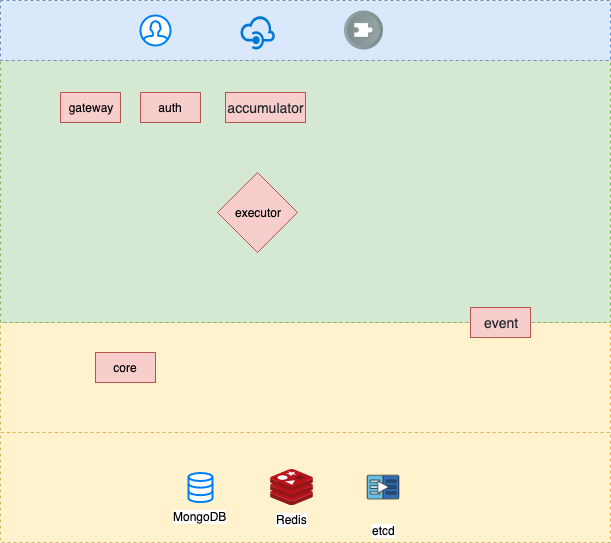

The diagram above was exported from draw.io. Its source (the exported page's mxGraphModel, read from the mxfile embedded in the PNG):
<mxGraphModel dx="1426" dy="772" grid="1" gridSize="10" guides="1" tooltips="1" connect="1" arrows="1" fold="1" page="1" pageScale="1" pageWidth="1169" pageHeight="827" background="#ffffff" math="0" shadow="0">
  <root>
    <mxCell id="0" />
    <mxCell id="1" parent="0" />
    <mxCell id="21CqybdMDBSDqcrikrQr-264" value="" style="rounded=0;whiteSpace=wrap;html=1;dashed=1;fillColor=#fff2cc;strokeColor=#d6b656;" vertex="1" parent="1">
      <mxGeometry x="130" y="380" width="610" height="110" as="geometry" />
    </mxCell>
    <mxCell id="21CqybdMDBSDqcrikrQr-268" value="" style="rounded=0;whiteSpace=wrap;html=1;dashed=1;fillColor=#fff2cc;strokeColor=#d6b656;" vertex="1" parent="1">
      <mxGeometry x="130" y="490" width="610" height="110" as="geometry" />
    </mxCell>
    <mxCell id="21CqybdMDBSDqcrikrQr-257" value="" style="rounded=0;whiteSpace=wrap;html=1;dashed=1;fillColor=#d5e8d4;strokeColor=#82b366;" vertex="1" parent="1">
      <mxGeometry x="130" y="118" width="610" height="262" as="geometry" />
    </mxCell>
    <mxCell id="21CqybdMDBSDqcrikrQr-255" value="" style="rounded=0;whiteSpace=wrap;html=1;dashed=1;fillColor=#dae8fc;strokeColor=#6c8ebf;" vertex="1" parent="1">
      <mxGeometry x="130" y="58" width="610" height="60" as="geometry" />
    </mxCell>
    <mxCell id="21CqybdMDBSDqcrikrQr-241" value="" style="html=1;verticalLabelPosition=bottom;align=center;labelBackgroundColor=#ffffff;verticalAlign=top;strokeWidth=2;strokeColor=#0080F0;fillColor=#ffffff;shadow=0;dashed=0;shape=mxgraph.ios7.icons.user;" vertex="1" parent="1">
      <mxGeometry x="270" y="73" width="30" height="30" as="geometry" />
    </mxCell>
    <mxCell id="21CqybdMDBSDqcrikrQr-242" value="" style="shadow=0;dashed=0;html=1;strokeColor=none;labelPosition=center;verticalLabelPosition=bottom;verticalAlign=top;align=center;shape=mxgraph.mscae.cloud.api_management;fillColor=#0079D6;pointerEvents=1;" vertex="1" parent="1">
      <mxGeometry x="369.5" y="72.5" width="35" height="35" as="geometry" />
    </mxCell>
    <mxCell id="21CqybdMDBSDqcrikrQr-258" value="gateway" style="text;html=1;strokeColor=#b85450;fillColor=#f8cecc;align=center;verticalAlign=middle;whiteSpace=wrap;rounded=0;" vertex="1" parent="1">
      <mxGeometry x="190" y="150" width="60" height="30" as="geometry" />
    </mxCell>
    <mxCell id="21CqybdMDBSDqcrikrQr-259" value="auth" style="text;html=1;strokeColor=#b85450;fillColor=#f8cecc;align=center;verticalAlign=middle;whiteSpace=wrap;rounded=0;" vertex="1" parent="1">
      <mxGeometry x="270" y="150" width="60" height="30" as="geometry" />
    </mxCell>
    <mxCell id="21CqybdMDBSDqcrikrQr-261" value="&lt;span style=&quot;color: rgb(36 , 41 , 46) ; font-family: , &amp;#34;blinkmacsystemfont&amp;#34; , , &amp;#34;pingfang sc&amp;#34; , &amp;#34;helvetica&amp;#34; , &amp;#34;arial&amp;#34; , &amp;#34;hiragino sans gb&amp;#34; , &amp;#34;microsoft yahei&amp;#34; , &amp;#34;simsun&amp;#34; , , &amp;#34;heiti&amp;#34; , , sans-serif ; font-size: 14px ; white-space: nowrap&quot;&gt;accumulator&lt;/span&gt;" style="text;html=1;strokeColor=#b85450;fillColor=#f8cecc;align=center;verticalAlign=middle;whiteSpace=wrap;rounded=0;" vertex="1" parent="1">
      <mxGeometry x="355" y="150" width="80" height="30" as="geometry" />
    </mxCell>
    <mxCell id="21CqybdMDBSDqcrikrQr-262" value="&lt;span style=&quot;color: rgb(36 , 41 , 46) ; font-family: , &amp;#34;blinkmacsystemfont&amp;#34; , , &amp;#34;pingfang sc&amp;#34; , &amp;#34;helvetica&amp;#34; , &amp;#34;arial&amp;#34; , &amp;#34;hiragino sans gb&amp;#34; , &amp;#34;microsoft yahei&amp;#34; , &amp;#34;simsun&amp;#34; , , &amp;#34;heiti&amp;#34; , , sans-serif ; font-size: 14px ; white-space: nowrap&quot;&gt;event&lt;/span&gt;" style="text;html=1;strokeColor=#b85450;fillColor=#f8cecc;align=center;verticalAlign=middle;whiteSpace=wrap;rounded=0;" vertex="1" parent="1">
      <mxGeometry x="600" y="365" width="60" height="30" as="geometry" />
    </mxCell>
    <mxCell id="21CqybdMDBSDqcrikrQr-263" value="" style="shape=image;html=1;verticalAlign=top;verticalLabelPosition=bottom;labelBackgroundColor=#ffffff;imageAspect=0;aspect=fixed;image=https://cdn4.iconfinder.com/data/icons/ios-web-user-interface-multi-circle-flat-vol-5/512/Code_collect_part_piece_addon_extension_puzzle-128.png" vertex="1" parent="1">
      <mxGeometry x="474" y="68.5" width="39" height="39" as="geometry" />
    </mxCell>
    <mxCell id="21CqybdMDBSDqcrikrQr-265" value="core" style="text;html=1;strokeColor=#b85450;fillColor=#f8cecc;align=center;verticalAlign=middle;whiteSpace=wrap;rounded=0;" vertex="1" parent="1">
      <mxGeometry x="225" y="410" width="60" height="30" as="geometry" />
    </mxCell>
    <mxCell id="21CqybdMDBSDqcrikrQr-266" value="executor" style="rhombus;whiteSpace=wrap;html=1;fillColor=#f8cecc;strokeColor=#b85450;" vertex="1" parent="1">
      <mxGeometry x="347" y="230" width="80" height="80" as="geometry" />
    </mxCell>
    <mxCell id="21CqybdMDBSDqcrikrQr-267" value="MongoDB" style="html=1;verticalLabelPosition=bottom;align=center;labelBackgroundColor=#ffffff;verticalAlign=top;strokeWidth=2;strokeColor=#0080F0;fillColor=#ffffff;shadow=0;dashed=0;shape=mxgraph.ios7.icons.data;" vertex="1" parent="1">
      <mxGeometry x="318" y="530.5" width="24" height="29.099999999999998" as="geometry" />
    </mxCell>
    <mxCell id="21CqybdMDBSDqcrikrQr-269" value="Redis" style="aspect=fixed;html=1;perimeter=none;align=center;shadow=0;dashed=0;image;fontSize=12;image=img/lib/mscae/Cache_Redis_Product.svg;" vertex="1" parent="1">
      <mxGeometry x="400" y="527.05" width="43" height="36" as="geometry" />
    </mxCell>
    <mxCell id="21CqybdMDBSDqcrikrQr-270" value="etcd" style="shape=image;html=1;verticalAlign=top;verticalLabelPosition=bottom;labelBackgroundColor=#ffffff;imageAspect=0;aspect=fixed;image=https://cdn1.iconfinder.com/data/icons/linkedin-ui-colored/48/JD-04-2-128.png" vertex="1" parent="1">
      <mxGeometry x="484.5" y="516.55" width="57" height="57" as="geometry" />
    </mxCell>
  </root>
</mxGraphModel>